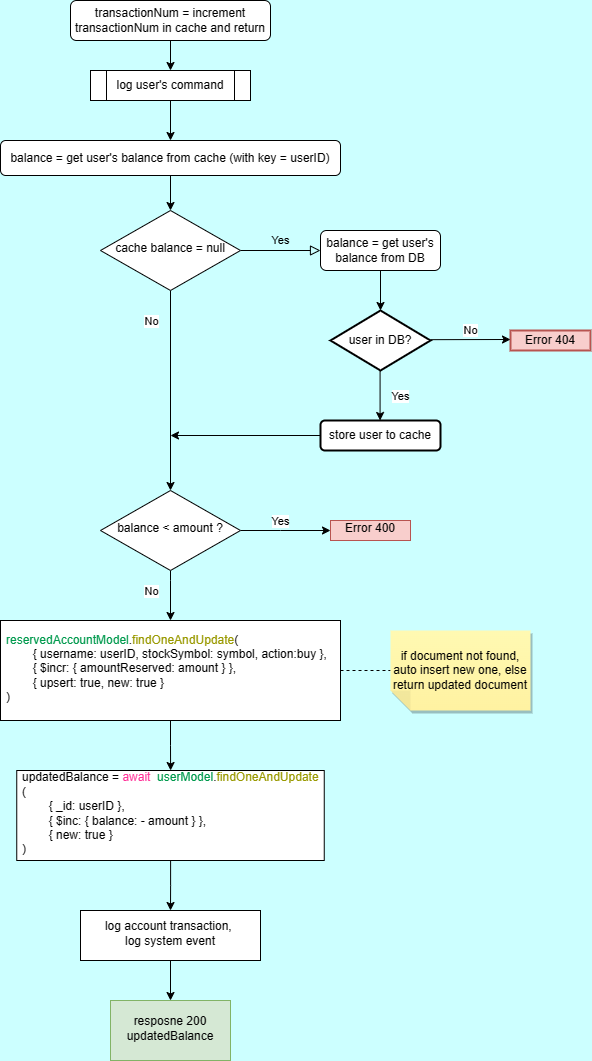

The diagram above was exported from draw.io. Its source (the exported page's mxGraphModel, read from the mxfile embedded in the PNG):
<mxGraphModel dx="993" dy="573" grid="1" gridSize="10" guides="1" tooltips="1" connect="1" arrows="1" fold="1" page="1" pageScale="1" pageWidth="827" pageHeight="1169" background="#CCFFFF" math="0" shadow="0">
  <root>
    <mxCell id="WIyWlLk6GJQsqaUBKTNV-0" />
    <mxCell id="WIyWlLk6GJQsqaUBKTNV-1" parent="WIyWlLk6GJQsqaUBKTNV-0" />
    <mxCell id="qT06-SbAqEGeDXmk981Q-2" value="" style="edgeStyle=orthogonalEdgeStyle;rounded=0;orthogonalLoop=1;jettySize=auto;html=1;" edge="1" parent="WIyWlLk6GJQsqaUBKTNV-1" source="WIyWlLk6GJQsqaUBKTNV-3" target="qT06-SbAqEGeDXmk981Q-0">
      <mxGeometry relative="1" as="geometry" />
    </mxCell>
    <mxCell id="WIyWlLk6GJQsqaUBKTNV-3" value="transactionNum = increment transactionNum in cache and return" style="rounded=1;whiteSpace=wrap;html=1;fontSize=12;glass=0;strokeWidth=1;shadow=0;" parent="WIyWlLk6GJQsqaUBKTNV-1" vertex="1">
      <mxGeometry x="120" y="30" width="200" height="40" as="geometry" />
    </mxCell>
    <mxCell id="WIyWlLk6GJQsqaUBKTNV-5" value="Yes" style="edgeStyle=orthogonalEdgeStyle;rounded=0;html=1;jettySize=auto;orthogonalLoop=1;fontSize=11;endArrow=block;endFill=0;endSize=8;strokeWidth=1;shadow=0;labelBackgroundColor=none;labelPosition=center;verticalLabelPosition=middle;align=center;verticalAlign=middle;" parent="WIyWlLk6GJQsqaUBKTNV-1" source="WIyWlLk6GJQsqaUBKTNV-6" edge="1">
      <mxGeometry y="10" relative="1" as="geometry">
        <mxPoint as="offset" />
        <mxPoint x="370" y="280" as="targetPoint" />
      </mxGeometry>
    </mxCell>
    <mxCell id="qT06-SbAqEGeDXmk981Q-28" value="" style="edgeStyle=orthogonalEdgeStyle;rounded=0;orthogonalLoop=1;jettySize=auto;html=1;" edge="1" parent="WIyWlLk6GJQsqaUBKTNV-1" source="WIyWlLk6GJQsqaUBKTNV-6" target="qT06-SbAqEGeDXmk981Q-27">
      <mxGeometry relative="1" as="geometry" />
    </mxCell>
    <mxCell id="qT06-SbAqEGeDXmk981Q-32" value="No" style="edgeLabel;html=1;align=center;verticalAlign=middle;resizable=0;points=[];" vertex="1" connectable="0" parent="qT06-SbAqEGeDXmk981Q-28">
      <mxGeometry x="-0.1827" y="-3" relative="1" as="geometry">
        <mxPoint x="-17" y="-52" as="offset" />
      </mxGeometry>
    </mxCell>
    <mxCell id="WIyWlLk6GJQsqaUBKTNV-6" value="cache balance = null" style="rhombus;whiteSpace=wrap;html=1;shadow=0;fontFamily=Helvetica;fontSize=12;align=center;strokeWidth=1;spacing=6;spacingTop=-4;" parent="WIyWlLk6GJQsqaUBKTNV-1" vertex="1">
      <mxGeometry x="150" y="240" width="140" height="80" as="geometry" />
    </mxCell>
    <mxCell id="qT06-SbAqEGeDXmk981Q-14" value="" style="edgeStyle=orthogonalEdgeStyle;rounded=0;orthogonalLoop=1;jettySize=auto;html=1;" edge="1" parent="WIyWlLk6GJQsqaUBKTNV-1" source="WIyWlLk6GJQsqaUBKTNV-7" target="qT06-SbAqEGeDXmk981Q-13">
      <mxGeometry relative="1" as="geometry" />
    </mxCell>
    <mxCell id="WIyWlLk6GJQsqaUBKTNV-7" value="balance = get user's balance from DB" style="rounded=1;whiteSpace=wrap;html=1;fontSize=12;glass=0;strokeWidth=1;shadow=0;" parent="WIyWlLk6GJQsqaUBKTNV-1" vertex="1">
      <mxGeometry x="370" y="260" width="120" height="40" as="geometry" />
    </mxCell>
    <mxCell id="qT06-SbAqEGeDXmk981Q-5" value="" style="edgeStyle=orthogonalEdgeStyle;rounded=0;orthogonalLoop=1;jettySize=auto;html=1;" edge="1" parent="WIyWlLk6GJQsqaUBKTNV-1" source="qT06-SbAqEGeDXmk981Q-0" target="qT06-SbAqEGeDXmk981Q-4">
      <mxGeometry relative="1" as="geometry" />
    </mxCell>
    <mxCell id="qT06-SbAqEGeDXmk981Q-0" value="log user's command" style="shape=process;whiteSpace=wrap;html=1;backgroundOutline=1;" vertex="1" parent="WIyWlLk6GJQsqaUBKTNV-1">
      <mxGeometry x="140" y="100" width="160" height="30" as="geometry" />
    </mxCell>
    <mxCell id="qT06-SbAqEGeDXmk981Q-6" value="" style="edgeStyle=orthogonalEdgeStyle;rounded=0;orthogonalLoop=1;jettySize=auto;html=1;" edge="1" parent="WIyWlLk6GJQsqaUBKTNV-1" source="qT06-SbAqEGeDXmk981Q-4" target="WIyWlLk6GJQsqaUBKTNV-6">
      <mxGeometry relative="1" as="geometry" />
    </mxCell>
    <mxCell id="qT06-SbAqEGeDXmk981Q-4" value="balance = get user's balance from cache (with key = userID)" style="rounded=1;whiteSpace=wrap;html=1;" vertex="1" parent="WIyWlLk6GJQsqaUBKTNV-1">
      <mxGeometry x="50" y="170" width="340" height="35" as="geometry" />
    </mxCell>
    <mxCell id="qT06-SbAqEGeDXmk981Q-13" value="user in DB?" style="strokeWidth=2;html=1;shape=mxgraph.flowchart.decision;whiteSpace=wrap;" vertex="1" parent="WIyWlLk6GJQsqaUBKTNV-1">
      <mxGeometry x="380" y="340" width="100" height="60" as="geometry" />
    </mxCell>
    <mxCell id="qT06-SbAqEGeDXmk981Q-15" value="Error 404" style="whiteSpace=wrap;html=1;strokeWidth=2;fillColor=#f8cecc;strokeColor=#b85450;" vertex="1" parent="WIyWlLk6GJQsqaUBKTNV-1">
      <mxGeometry x="560" y="360" width="80" height="20" as="geometry" />
    </mxCell>
    <mxCell id="qT06-SbAqEGeDXmk981Q-19" value="" style="endArrow=classic;html=1;rounded=0;" edge="1" parent="WIyWlLk6GJQsqaUBKTNV-1">
      <mxGeometry relative="1" as="geometry">
        <mxPoint x="480" y="369.16999999999996" as="sourcePoint" />
        <mxPoint x="560" y="369" as="targetPoint" />
      </mxGeometry>
    </mxCell>
    <mxCell id="qT06-SbAqEGeDXmk981Q-20" value="No" style="edgeLabel;resizable=0;html=1;align=center;verticalAlign=middle;" connectable="0" vertex="1" parent="qT06-SbAqEGeDXmk981Q-19">
      <mxGeometry relative="1" as="geometry">
        <mxPoint y="-10" as="offset" />
      </mxGeometry>
    </mxCell>
    <mxCell id="qT06-SbAqEGeDXmk981Q-31" style="edgeStyle=orthogonalEdgeStyle;rounded=0;orthogonalLoop=1;jettySize=auto;html=1;" edge="1" parent="WIyWlLk6GJQsqaUBKTNV-1" source="qT06-SbAqEGeDXmk981Q-21">
      <mxGeometry relative="1" as="geometry">
        <mxPoint x="220" y="465" as="targetPoint" />
      </mxGeometry>
    </mxCell>
    <mxCell id="qT06-SbAqEGeDXmk981Q-21" value="store user to cache" style="rounded=1;whiteSpace=wrap;html=1;strokeWidth=2;" vertex="1" parent="WIyWlLk6GJQsqaUBKTNV-1">
      <mxGeometry x="370" y="450" width="120" height="30" as="geometry" />
    </mxCell>
    <mxCell id="qT06-SbAqEGeDXmk981Q-25" value="" style="endArrow=classic;html=1;rounded=0;" edge="1" parent="WIyWlLk6GJQsqaUBKTNV-1">
      <mxGeometry relative="1" as="geometry">
        <mxPoint x="429.58000000000004" y="400" as="sourcePoint" />
        <mxPoint x="429.58000000000004" y="450" as="targetPoint" />
      </mxGeometry>
    </mxCell>
    <mxCell id="qT06-SbAqEGeDXmk981Q-26" value="Yes" style="edgeLabel;resizable=0;html=1;align=center;verticalAlign=middle;" connectable="0" vertex="1" parent="qT06-SbAqEGeDXmk981Q-25">
      <mxGeometry relative="1" as="geometry">
        <mxPoint x="20" as="offset" />
      </mxGeometry>
    </mxCell>
    <mxCell id="qT06-SbAqEGeDXmk981Q-34" value="" style="edgeStyle=orthogonalEdgeStyle;rounded=0;orthogonalLoop=1;jettySize=auto;html=1;" edge="1" parent="WIyWlLk6GJQsqaUBKTNV-1" source="qT06-SbAqEGeDXmk981Q-27" target="qT06-SbAqEGeDXmk981Q-33">
      <mxGeometry relative="1" as="geometry">
        <Array as="points">
          <mxPoint x="330" y="560" />
          <mxPoint x="330" y="560" />
        </Array>
      </mxGeometry>
    </mxCell>
    <mxCell id="qT06-SbAqEGeDXmk981Q-35" value="Yes" style="edgeLabel;html=1;align=center;verticalAlign=middle;resizable=0;points=[];" vertex="1" connectable="0" parent="qT06-SbAqEGeDXmk981Q-34">
      <mxGeometry x="-0.3" y="1" relative="1" as="geometry">
        <mxPoint x="8" y="-9" as="offset" />
      </mxGeometry>
    </mxCell>
    <mxCell id="qT06-SbAqEGeDXmk981Q-37" value="" style="edgeStyle=orthogonalEdgeStyle;rounded=0;orthogonalLoop=1;jettySize=auto;html=1;" edge="1" parent="WIyWlLk6GJQsqaUBKTNV-1" source="qT06-SbAqEGeDXmk981Q-27" target="qT06-SbAqEGeDXmk981Q-36">
      <mxGeometry relative="1" as="geometry">
        <Array as="points">
          <mxPoint x="220" y="610" />
          <mxPoint x="220" y="610" />
        </Array>
      </mxGeometry>
    </mxCell>
    <mxCell id="qT06-SbAqEGeDXmk981Q-38" value="No" style="edgeLabel;html=1;align=center;verticalAlign=middle;resizable=0;points=[];" vertex="1" connectable="0" parent="qT06-SbAqEGeDXmk981Q-37">
      <mxGeometry x="-0.22" y="2" relative="1" as="geometry">
        <mxPoint x="-22" as="offset" />
      </mxGeometry>
    </mxCell>
    <mxCell id="qT06-SbAqEGeDXmk981Q-27" value="balance &amp;lt; amount ?" style="rhombus;whiteSpace=wrap;html=1;shadow=0;strokeWidth=1;spacing=6;spacingTop=-4;" vertex="1" parent="WIyWlLk6GJQsqaUBKTNV-1">
      <mxGeometry x="150" y="520" width="140" height="80" as="geometry" />
    </mxCell>
    <mxCell id="qT06-SbAqEGeDXmk981Q-33" value="Error 400" style="whiteSpace=wrap;html=1;shadow=0;strokeWidth=1;spacing=6;spacingTop=-4;fillColor=#f8cecc;strokeColor=#b85450;" vertex="1" parent="WIyWlLk6GJQsqaUBKTNV-1">
      <mxGeometry x="380" y="550" width="80" height="20" as="geometry" />
    </mxCell>
    <mxCell id="qT06-SbAqEGeDXmk981Q-40" value="" style="edgeStyle=orthogonalEdgeStyle;rounded=0;orthogonalLoop=1;jettySize=auto;html=1;dashed=1;endArrow=none;endFill=0;" edge="1" parent="WIyWlLk6GJQsqaUBKTNV-1" source="qT06-SbAqEGeDXmk981Q-36" target="qT06-SbAqEGeDXmk981Q-39">
      <mxGeometry relative="1" as="geometry" />
    </mxCell>
    <mxCell id="qT06-SbAqEGeDXmk981Q-42" value="" style="edgeStyle=orthogonalEdgeStyle;rounded=0;orthogonalLoop=1;jettySize=auto;html=1;" edge="1" parent="WIyWlLk6GJQsqaUBKTNV-1" source="qT06-SbAqEGeDXmk981Q-36" target="qT06-SbAqEGeDXmk981Q-41">
      <mxGeometry relative="1" as="geometry" />
    </mxCell>
    <mxCell id="qT06-SbAqEGeDXmk981Q-36" value="&lt;font color=&quot;#00994d&quot;&gt;reservedAccountModel&lt;/font&gt;.&lt;font color=&quot;#999900&quot;&gt;findOneAndUpdate&lt;/font&gt;(&lt;br&gt;&lt;span style=&quot;white-space: pre;&quot;&gt;&#09;&lt;/span&gt;{ username: userID, stockSymbol: symbol, action:buy },&lt;br&gt;&lt;span style=&quot;white-space: pre;&quot;&gt;&#09;&lt;/span&gt;{ $incr: { amountReserved: amount } },&lt;br&gt;&lt;span style=&quot;white-space: pre;&quot;&gt;&#09;&lt;/span&gt;{ upsert: true, new: true }&lt;br&gt;&lt;div style=&quot;&quot;&gt;&lt;span style=&quot;background-color: initial;&quot;&gt;)&lt;/span&gt;&lt;/div&gt;" style="whiteSpace=wrap;html=1;shadow=0;strokeWidth=1;spacing=6;spacingTop=-4;align=left;" vertex="1" parent="WIyWlLk6GJQsqaUBKTNV-1">
      <mxGeometry x="50" y="650" width="340" height="100" as="geometry" />
    </mxCell>
    <mxCell id="qT06-SbAqEGeDXmk981Q-39" value="if document not found, auto insert new one, else return updated document" style="shape=note;whiteSpace=wrap;html=1;backgroundOutline=1;fontColor=#000000;darkOpacity=0.05;fillColor=#FFF9B2;strokeColor=none;fillStyle=solid;direction=west;gradientDirection=north;gradientColor=#FFF2A1;shadow=1;size=20;pointerEvents=1;" vertex="1" parent="WIyWlLk6GJQsqaUBKTNV-1">
      <mxGeometry x="440" y="660" width="140" height="80" as="geometry" />
    </mxCell>
    <mxCell id="qT06-SbAqEGeDXmk981Q-44" value="" style="edgeStyle=orthogonalEdgeStyle;rounded=0;orthogonalLoop=1;jettySize=auto;html=1;" edge="1" parent="WIyWlLk6GJQsqaUBKTNV-1" source="qT06-SbAqEGeDXmk981Q-41" target="qT06-SbAqEGeDXmk981Q-43">
      <mxGeometry relative="1" as="geometry" />
    </mxCell>
    <mxCell id="qT06-SbAqEGeDXmk981Q-41" value="updatedBalance = &lt;font color=&quot;#ff3399&quot;&gt;await&amp;nbsp; &lt;/font&gt;&lt;font color=&quot;#00994d&quot;&gt;userModel&lt;/font&gt;.&lt;font color=&quot;#999900&quot;&gt;findOneAndUpdate &lt;/font&gt;(&lt;br&gt;&lt;span style=&quot;white-space: pre;&quot;&gt;&#09;&lt;/span&gt;{ _id: userID },&lt;br&gt;&lt;span style=&quot;white-space: pre;&quot;&gt;&#09;&lt;/span&gt;{ $inc: { balance: - amount } },&lt;br&gt;&lt;span style=&quot;white-space: pre;&quot;&gt;&#09;&lt;/span&gt;{ new: true }&lt;br&gt;)" style="whiteSpace=wrap;html=1;align=left;shadow=0;strokeWidth=1;spacing=6;spacingTop=-4;" vertex="1" parent="WIyWlLk6GJQsqaUBKTNV-1">
      <mxGeometry x="66.25" y="800" width="307.5" height="90" as="geometry" />
    </mxCell>
    <mxCell id="qT06-SbAqEGeDXmk981Q-48" value="" style="edgeStyle=orthogonalEdgeStyle;rounded=0;orthogonalLoop=1;jettySize=auto;html=1;" edge="1" parent="WIyWlLk6GJQsqaUBKTNV-1" source="qT06-SbAqEGeDXmk981Q-43" target="qT06-SbAqEGeDXmk981Q-47">
      <mxGeometry relative="1" as="geometry" />
    </mxCell>
    <mxCell id="qT06-SbAqEGeDXmk981Q-43" value="log account transaction,&amp;nbsp;&lt;br&gt;log system event" style="whiteSpace=wrap;html=1;align=center;shadow=0;strokeWidth=1;spacing=6;spacingTop=-4;" vertex="1" parent="WIyWlLk6GJQsqaUBKTNV-1">
      <mxGeometry x="130" y="940" width="180" height="50" as="geometry" />
    </mxCell>
    <mxCell id="qT06-SbAqEGeDXmk981Q-47" value="resposne 200 updatedBalance" style="whiteSpace=wrap;html=1;shadow=0;strokeWidth=1;spacing=6;spacingTop=-4;fillColor=#d5e8d4;strokeColor=#82b366;" vertex="1" parent="WIyWlLk6GJQsqaUBKTNV-1">
      <mxGeometry x="160" y="1030" width="120" height="60" as="geometry" />
    </mxCell>
  </root>
</mxGraphModel>